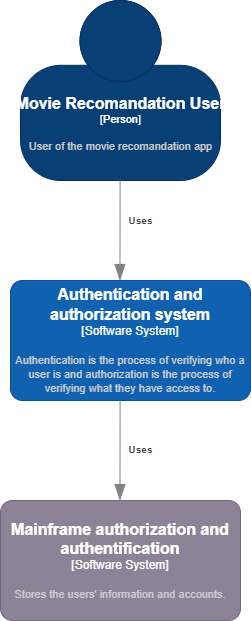

The diagram above was exported from draw.io. Its source (the exported page's mxGraphModel, read from the mxfile embedded in the PNG):
<mxGraphModel dx="1020" dy="2224" grid="1" gridSize="10" guides="1" tooltips="1" connect="1" arrows="1" fold="1" page="1" pageScale="1" pageWidth="827" pageHeight="1169" math="0" shadow="0">
  <root>
    <mxCell id="0" />
    <mxCell id="1" parent="0" />
    <object placeholders="1" c4Name="Movie Recomandation User" c4Type="Person" c4Description="User of the movie recomandation app" label="&lt;font style=&quot;font-size: 16px&quot;&gt;&lt;b&gt;%c4Name%&lt;/b&gt;&lt;/font&gt;&lt;div&gt;[%c4Type%]&lt;/div&gt;&lt;br&gt;&lt;div&gt;&lt;font style=&quot;font-size: 11px&quot;&gt;&lt;font color=&quot;#cccccc&quot;&gt;%c4Description%&lt;/font&gt;&lt;/div&gt;" id="lSSEYQpg5_Elmb9wtPlY-1">
      <mxCell style="html=1;fontSize=11;dashed=0;whitespace=wrap;fillColor=#083F75;strokeColor=#06315C;fontColor=#ffffff;shape=mxgraph.c4.person2;align=center;metaEdit=1;points=[[0.5,0,0],[1,0.5,0],[1,0.75,0],[0.75,1,0],[0.5,1,0],[0.25,1,0],[0,0.75,0],[0,0.5,0]];resizable=0;direction=east;" vertex="1" parent="1">
        <mxGeometry x="300" y="-180" width="200" height="180" as="geometry" />
      </mxCell>
    </object>
    <object placeholders="1" c4Name="Authentication and authorization system" c4Type="Software System" c4Description="Authentication is the process of verifying who a user is and authorization is the process of verifying what they have access to." label="&lt;font style=&quot;font-size: 16px&quot;&gt;&lt;b&gt;%c4Name%&lt;/b&gt;&lt;/font&gt;&lt;div&gt;[%c4Type%]&lt;/div&gt;&lt;br&gt;&lt;div&gt;&lt;font style=&quot;font-size: 11px&quot;&gt;&lt;font color=&quot;#cccccc&quot;&gt;%c4Description%&lt;/font&gt;&lt;/div&gt;" id="lSSEYQpg5_Elmb9wtPlY-2">
      <mxCell style="rounded=1;whiteSpace=wrap;html=1;labelBackgroundColor=none;fillColor=#1061B0;fontColor=#ffffff;align=center;arcSize=10;strokeColor=#0D5091;metaEdit=1;resizable=0;points=[[0.25,0,0],[0.5,0,0],[0.75,0,0],[1,0.25,0],[1,0.5,0],[1,0.75,0],[0.75,1,0],[0.5,1,0],[0.25,1,0],[0,0.75,0],[0,0.5,0],[0,0.25,0]];" vertex="1" parent="1">
        <mxGeometry x="290" y="100" width="240" height="120" as="geometry" />
      </mxCell>
    </object>
    <object placeholders="1" c4Name="Mainframe authorization and authentification" c4Type="Software System" c4Description="Stores the users' information and accounts." label="&lt;font style=&quot;font-size: 16px&quot;&gt;&lt;b&gt;%c4Name%&lt;/b&gt;&lt;/font&gt;&lt;div&gt;[%c4Type%]&lt;/div&gt;&lt;br&gt;&lt;div&gt;&lt;font style=&quot;font-size: 11px&quot;&gt;&lt;font color=&quot;#cccccc&quot;&gt;%c4Description%&lt;/font&gt;&lt;/div&gt;" id="lSSEYQpg5_Elmb9wtPlY-3">
      <mxCell style="rounded=1;whiteSpace=wrap;html=1;labelBackgroundColor=none;fillColor=#8C8496;fontColor=#ffffff;align=center;arcSize=10;strokeColor=#736782;metaEdit=1;resizable=0;points=[[0.25,0,0],[0.5,0,0],[0.75,0,0],[1,0.25,0],[1,0.5,0],[1,0.75,0],[0.75,1,0],[0.5,1,0],[0.25,1,0],[0,0.75,0],[0,0.5,0],[0,0.25,0]];" vertex="1" parent="1">
        <mxGeometry x="280" y="320" width="240" height="120" as="geometry" />
      </mxCell>
    </object>
    <object placeholders="1" c4Type="Relationship" c4Description="Uses" label="&lt;div style=&quot;text-align: left&quot;&gt;&lt;div style=&quot;text-align: center&quot;&gt;&lt;b&gt;%c4Description%&lt;/b&gt;&lt;/div&gt;" id="lSSEYQpg5_Elmb9wtPlY-4">
      <mxCell style="endArrow=blockThin;html=1;fontSize=10;fontColor=#404040;strokeWidth=1;endFill=1;strokeColor=#828282;elbow=vertical;metaEdit=1;endSize=14;startSize=14;jumpStyle=arc;jumpSize=16;rounded=0;edgeStyle=orthogonalEdgeStyle;" edge="1" parent="1">
        <mxGeometry x="-0.2" y="20" width="240" relative="1" as="geometry">
          <mxPoint x="399.59000000000003" as="sourcePoint" />
          <mxPoint x="399.41" y="100" as="targetPoint" />
          <Array as="points">
            <mxPoint x="399.00000000000006" y="60" />
            <mxPoint x="399.00000000000006" y="60" />
          </Array>
          <mxPoint as="offset" />
        </mxGeometry>
      </mxCell>
    </object>
    <object placeholders="1" c4Type="Relationship" c4Description="Uses" label="&lt;div style=&quot;text-align: left&quot;&gt;&lt;div style=&quot;text-align: center&quot;&gt;&lt;b&gt;%c4Description%&lt;/b&gt;&lt;/div&gt;" id="lSSEYQpg5_Elmb9wtPlY-5">
      <mxCell style="endArrow=blockThin;html=1;fontSize=10;fontColor=#404040;strokeWidth=1;endFill=1;strokeColor=#828282;elbow=vertical;metaEdit=1;endSize=14;startSize=14;jumpStyle=arc;jumpSize=16;rounded=0;edgeStyle=orthogonalEdgeStyle;" edge="1" parent="1">
        <mxGeometry y="20" width="240" relative="1" as="geometry">
          <mxPoint x="399.59" y="220" as="sourcePoint" />
          <mxPoint x="399.4099999999999" y="320" as="targetPoint" />
          <Array as="points">
            <mxPoint x="399" y="280" />
            <mxPoint x="399" y="280" />
          </Array>
          <mxPoint y="-1" as="offset" />
        </mxGeometry>
      </mxCell>
    </object>
  </root>
</mxGraphModel>